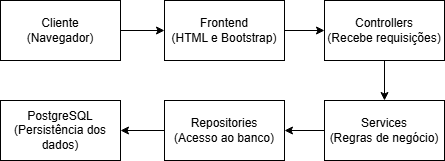

The diagram above was exported from draw.io. Its source (the exported page's mxGraphModel, read from the mxfile embedded in the PNG):
<mxGraphModel dx="1369" dy="757" grid="1" gridSize="10" guides="1" tooltips="1" connect="1" arrows="1" fold="1" page="1" pageScale="1" pageWidth="827" pageHeight="1169" math="0" shadow="0">
  <root>
    <mxCell id="0" />
    <mxCell id="1" parent="0" />
    <mxCell id="DViRPSsAkFCQYdzBS8Rb-8" edge="1" parent="1" source="DViRPSsAkFCQYdzBS8Rb-1" style="edgeStyle=orthogonalEdgeStyle;rounded=0;orthogonalLoop=1;jettySize=auto;html=1;entryX=0;entryY=0.5;entryDx=0;entryDy=0;" target="DViRPSsAkFCQYdzBS8Rb-3">
      <mxGeometry relative="1" as="geometry" />
    </mxCell>
    <mxCell id="DViRPSsAkFCQYdzBS8Rb-1" parent="1" style="rounded=0;whiteSpace=wrap;html=1;" value="Cliente&lt;br&gt;(Navegador)" vertex="1">
      <mxGeometry height="60" width="120" x="236" y="320" as="geometry" />
    </mxCell>
    <mxCell id="DViRPSsAkFCQYdzBS8Rb-9" edge="1" parent="1" source="DViRPSsAkFCQYdzBS8Rb-3" style="edgeStyle=orthogonalEdgeStyle;rounded=0;orthogonalLoop=1;jettySize=auto;html=1;entryX=0;entryY=0.5;entryDx=0;entryDy=0;" target="DViRPSsAkFCQYdzBS8Rb-4">
      <mxGeometry relative="1" as="geometry" />
    </mxCell>
    <mxCell id="DViRPSsAkFCQYdzBS8Rb-3" parent="1" style="rounded=0;whiteSpace=wrap;html=1;" value="Frontend&lt;br&gt;(HTML e Bootstrap)" vertex="1">
      <mxGeometry height="60" width="120" x="400" y="320" as="geometry" />
    </mxCell>
    <mxCell id="DViRPSsAkFCQYdzBS8Rb-10" edge="1" parent="1" source="DViRPSsAkFCQYdzBS8Rb-4" style="edgeStyle=orthogonalEdgeStyle;rounded=0;orthogonalLoop=1;jettySize=auto;html=1;exitX=0.5;exitY=1;exitDx=0;exitDy=0;entryX=0.5;entryY=0;entryDx=0;entryDy=0;" target="DViRPSsAkFCQYdzBS8Rb-5">
      <mxGeometry relative="1" as="geometry" />
    </mxCell>
    <mxCell id="DViRPSsAkFCQYdzBS8Rb-4" parent="1" style="rounded=0;whiteSpace=wrap;html=1;" value="Controllers&lt;br&gt;(Recebe requisições)" vertex="1">
      <mxGeometry height="60" width="120" x="560" y="320" as="geometry" />
    </mxCell>
    <mxCell id="DViRPSsAkFCQYdzBS8Rb-11" edge="1" parent="1" source="DViRPSsAkFCQYdzBS8Rb-5" style="edgeStyle=orthogonalEdgeStyle;rounded=0;orthogonalLoop=1;jettySize=auto;html=1;exitX=0;exitY=0.5;exitDx=0;exitDy=0;entryX=1;entryY=0.5;entryDx=0;entryDy=0;" target="DViRPSsAkFCQYdzBS8Rb-6">
      <mxGeometry relative="1" as="geometry" />
    </mxCell>
    <mxCell id="DViRPSsAkFCQYdzBS8Rb-5" parent="1" style="rounded=0;whiteSpace=wrap;html=1;" value="Services&lt;br&gt;(Regras de negócio)" vertex="1">
      <mxGeometry height="60" width="120" x="560" y="420" as="geometry" />
    </mxCell>
    <mxCell id="DViRPSsAkFCQYdzBS8Rb-12" edge="1" parent="1" source="DViRPSsAkFCQYdzBS8Rb-6" style="edgeStyle=orthogonalEdgeStyle;rounded=0;orthogonalLoop=1;jettySize=auto;html=1;exitX=0;exitY=0.5;exitDx=0;exitDy=0;entryX=1;entryY=0.5;entryDx=0;entryDy=0;" target="DViRPSsAkFCQYdzBS8Rb-7">
      <mxGeometry relative="1" as="geometry" />
    </mxCell>
    <mxCell id="DViRPSsAkFCQYdzBS8Rb-6" parent="1" style="rounded=0;whiteSpace=wrap;html=1;" value="Repositories&lt;br&gt;(Acesso ao banco)" vertex="1">
      <mxGeometry height="60" width="120" x="400" y="420" as="geometry" />
    </mxCell>
    <mxCell id="DViRPSsAkFCQYdzBS8Rb-7" parent="1" style="rounded=0;whiteSpace=wrap;html=1;" value="PostgreSQL&lt;br&gt;(Persistência dos dados)" vertex="1">
      <mxGeometry height="60" width="120" x="236" y="420" as="geometry" />
    </mxCell>
  </root>
</mxGraphModel>